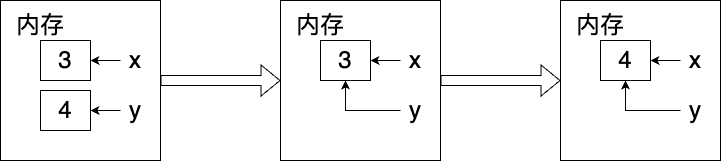

The diagram above was exported from draw.io. Its source (the exported page's mxGraphModel, read from the mxfile embedded in the PNG):
<mxGraphModel dx="1466" dy="940" grid="1" gridSize="10" guides="1" tooltips="1" connect="1" arrows="1" fold="1" page="1" pageScale="1" pageWidth="827" pageHeight="1169" math="0" shadow="0">
  <root>
    <mxCell id="0" />
    <mxCell id="1" parent="0" />
    <mxCell id="xGFCBze4XClIVpRs8w4N-23" style="edgeStyle=orthogonalEdgeStyle;rounded=0;orthogonalLoop=1;jettySize=auto;html=1;entryX=0;entryY=0.5;entryDx=0;entryDy=0;shape=flexArrow;" edge="1" parent="1" source="xGFCBze4XClIVpRs8w4N-1" target="xGFCBze4XClIVpRs8w4N-15">
      <mxGeometry relative="1" as="geometry" />
    </mxCell>
    <mxCell id="xGFCBze4XClIVpRs8w4N-1" value="" style="rounded=0;whiteSpace=wrap;html=1;" vertex="1" parent="1">
      <mxGeometry width="160" height="160" as="geometry" />
    </mxCell>
    <mxCell id="xGFCBze4XClIVpRs8w4N-2" value="&lt;font style=&quot;font-size: 24px;&quot;&gt;内存&lt;/font&gt;" style="text;html=1;strokeColor=none;fillColor=none;align=center;verticalAlign=middle;whiteSpace=wrap;rounded=0;" vertex="1" parent="1">
      <mxGeometry x="10" y="10" width="60" height="30" as="geometry" />
    </mxCell>
    <mxCell id="xGFCBze4XClIVpRs8w4N-3" value="&lt;font style=&quot;font-size: 24px;&quot;&gt;3&lt;/font&gt;" style="rounded=0;whiteSpace=wrap;html=1;" vertex="1" parent="1">
      <mxGeometry x="40" y="40" width="50" height="40" as="geometry" />
    </mxCell>
    <mxCell id="xGFCBze4XClIVpRs8w4N-6" style="edgeStyle=orthogonalEdgeStyle;rounded=0;orthogonalLoop=1;jettySize=auto;html=1;fillColor=default;entryX=1;entryY=0.5;entryDx=0;entryDy=0;" edge="1" parent="1" source="xGFCBze4XClIVpRs8w4N-4" target="xGFCBze4XClIVpRs8w4N-3">
      <mxGeometry relative="1" as="geometry">
        <mxPoint x="110" y="70" as="targetPoint" />
      </mxGeometry>
    </mxCell>
    <mxCell id="xGFCBze4XClIVpRs8w4N-4" value="&lt;font style=&quot;font-size: 24px;&quot;&gt;x&lt;/font&gt;" style="text;html=1;strokeColor=none;fillColor=none;align=center;verticalAlign=middle;whiteSpace=wrap;rounded=0;" vertex="1" parent="1">
      <mxGeometry x="120" y="50" width="30" height="20" as="geometry" />
    </mxCell>
    <mxCell id="xGFCBze4XClIVpRs8w4N-11" value="&lt;font style=&quot;font-size: 24px;&quot;&gt;4&lt;/font&gt;" style="rounded=0;whiteSpace=wrap;html=1;" vertex="1" parent="1">
      <mxGeometry x="40" y="90" width="50" height="40" as="geometry" />
    </mxCell>
    <mxCell id="xGFCBze4XClIVpRs8w4N-12" style="edgeStyle=orthogonalEdgeStyle;rounded=0;orthogonalLoop=1;jettySize=auto;html=1;fillColor=default;entryX=1;entryY=0.5;entryDx=0;entryDy=0;" edge="1" parent="1" source="xGFCBze4XClIVpRs8w4N-13" target="xGFCBze4XClIVpRs8w4N-11">
      <mxGeometry relative="1" as="geometry">
        <mxPoint x="110" y="120" as="targetPoint" />
      </mxGeometry>
    </mxCell>
    <mxCell id="xGFCBze4XClIVpRs8w4N-13" value="&lt;font style=&quot;font-size: 24px;&quot;&gt;y&lt;/font&gt;" style="text;html=1;strokeColor=none;fillColor=none;align=center;verticalAlign=middle;whiteSpace=wrap;rounded=0;" vertex="1" parent="1">
      <mxGeometry x="120" y="100" width="30" height="20" as="geometry" />
    </mxCell>
    <mxCell id="xGFCBze4XClIVpRs8w4N-31" style="edgeStyle=orthogonalEdgeStyle;rounded=0;orthogonalLoop=1;jettySize=auto;html=1;entryX=0;entryY=0.5;entryDx=0;entryDy=0;shape=flexArrow;" edge="1" parent="1" source="xGFCBze4XClIVpRs8w4N-15" target="xGFCBze4XClIVpRs8w4N-24">
      <mxGeometry relative="1" as="geometry" />
    </mxCell>
    <mxCell id="xGFCBze4XClIVpRs8w4N-15" value="" style="rounded=0;whiteSpace=wrap;html=1;" vertex="1" parent="1">
      <mxGeometry x="280" width="160" height="160" as="geometry" />
    </mxCell>
    <mxCell id="xGFCBze4XClIVpRs8w4N-16" value="&lt;font style=&quot;font-size: 24px;&quot;&gt;内存&lt;/font&gt;" style="text;html=1;strokeColor=none;fillColor=none;align=center;verticalAlign=middle;whiteSpace=wrap;rounded=0;" vertex="1" parent="1">
      <mxGeometry x="290" y="10" width="60" height="30" as="geometry" />
    </mxCell>
    <mxCell id="xGFCBze4XClIVpRs8w4N-17" value="&lt;font style=&quot;font-size: 24px;&quot;&gt;3&lt;/font&gt;" style="rounded=0;whiteSpace=wrap;html=1;" vertex="1" parent="1">
      <mxGeometry x="320" y="40" width="50" height="40" as="geometry" />
    </mxCell>
    <mxCell id="xGFCBze4XClIVpRs8w4N-18" style="edgeStyle=orthogonalEdgeStyle;rounded=0;orthogonalLoop=1;jettySize=auto;html=1;fillColor=default;entryX=1;entryY=0.5;entryDx=0;entryDy=0;" edge="1" parent="1" source="xGFCBze4XClIVpRs8w4N-19" target="xGFCBze4XClIVpRs8w4N-17">
      <mxGeometry relative="1" as="geometry">
        <mxPoint x="390" y="70" as="targetPoint" />
      </mxGeometry>
    </mxCell>
    <mxCell id="xGFCBze4XClIVpRs8w4N-19" value="&lt;font style=&quot;font-size: 24px;&quot;&gt;x&lt;/font&gt;" style="text;html=1;strokeColor=none;fillColor=none;align=center;verticalAlign=middle;whiteSpace=wrap;rounded=0;" vertex="1" parent="1">
      <mxGeometry x="400" y="50" width="30" height="20" as="geometry" />
    </mxCell>
    <mxCell id="xGFCBze4XClIVpRs8w4N-21" style="edgeStyle=orthogonalEdgeStyle;rounded=0;orthogonalLoop=1;jettySize=auto;html=1;fillColor=default;entryX=0.5;entryY=1;entryDx=0;entryDy=0;" edge="1" parent="1" source="xGFCBze4XClIVpRs8w4N-22" target="xGFCBze4XClIVpRs8w4N-17">
      <mxGeometry relative="1" as="geometry">
        <mxPoint x="370" y="110" as="targetPoint" />
      </mxGeometry>
    </mxCell>
    <mxCell id="xGFCBze4XClIVpRs8w4N-22" value="&lt;font style=&quot;font-size: 24px;&quot;&gt;y&lt;/font&gt;" style="text;html=1;strokeColor=none;fillColor=none;align=center;verticalAlign=middle;whiteSpace=wrap;rounded=0;" vertex="1" parent="1">
      <mxGeometry x="400" y="100" width="30" height="20" as="geometry" />
    </mxCell>
    <mxCell id="xGFCBze4XClIVpRs8w4N-24" value="" style="rounded=0;whiteSpace=wrap;html=1;" vertex="1" parent="1">
      <mxGeometry x="560" width="160" height="160" as="geometry" />
    </mxCell>
    <mxCell id="xGFCBze4XClIVpRs8w4N-25" value="&lt;font style=&quot;font-size: 24px;&quot;&gt;内存&lt;/font&gt;" style="text;html=1;strokeColor=none;fillColor=none;align=center;verticalAlign=middle;whiteSpace=wrap;rounded=0;" vertex="1" parent="1">
      <mxGeometry x="570" y="10" width="60" height="30" as="geometry" />
    </mxCell>
    <mxCell id="xGFCBze4XClIVpRs8w4N-26" value="&lt;font style=&quot;font-size: 24px;&quot;&gt;4&lt;/font&gt;" style="rounded=0;whiteSpace=wrap;html=1;" vertex="1" parent="1">
      <mxGeometry x="600" y="40" width="50" height="40" as="geometry" />
    </mxCell>
    <mxCell id="xGFCBze4XClIVpRs8w4N-27" style="edgeStyle=orthogonalEdgeStyle;rounded=0;orthogonalLoop=1;jettySize=auto;html=1;fillColor=default;entryX=1;entryY=0.5;entryDx=0;entryDy=0;" edge="1" parent="1" source="xGFCBze4XClIVpRs8w4N-28" target="xGFCBze4XClIVpRs8w4N-26">
      <mxGeometry relative="1" as="geometry">
        <mxPoint x="670" y="70" as="targetPoint" />
      </mxGeometry>
    </mxCell>
    <mxCell id="xGFCBze4XClIVpRs8w4N-28" value="&lt;font style=&quot;font-size: 24px;&quot;&gt;x&lt;/font&gt;" style="text;html=1;strokeColor=none;fillColor=none;align=center;verticalAlign=middle;whiteSpace=wrap;rounded=0;" vertex="1" parent="1">
      <mxGeometry x="680" y="50" width="30" height="20" as="geometry" />
    </mxCell>
    <mxCell id="xGFCBze4XClIVpRs8w4N-29" style="edgeStyle=orthogonalEdgeStyle;rounded=0;orthogonalLoop=1;jettySize=auto;html=1;fillColor=default;entryX=0.5;entryY=1;entryDx=0;entryDy=0;" edge="1" parent="1" source="xGFCBze4XClIVpRs8w4N-30" target="xGFCBze4XClIVpRs8w4N-26">
      <mxGeometry relative="1" as="geometry">
        <mxPoint x="650" y="110" as="targetPoint" />
      </mxGeometry>
    </mxCell>
    <mxCell id="xGFCBze4XClIVpRs8w4N-30" value="&lt;font style=&quot;font-size: 24px;&quot;&gt;y&lt;/font&gt;" style="text;html=1;strokeColor=none;fillColor=none;align=center;verticalAlign=middle;whiteSpace=wrap;rounded=0;" vertex="1" parent="1">
      <mxGeometry x="680" y="100" width="30" height="20" as="geometry" />
    </mxCell>
  </root>
</mxGraphModel>